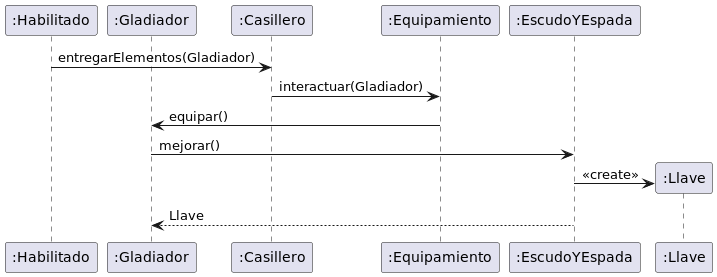

The diagram above was rendered by PlantUML. Its source (embedded in the PNG):
@startuml GladiadorConEscudoYEspadaEncuentraEquipamiento

participant Habilitado as ":Habilitado"
participant Gladiador as ":Gladiador"

participant Casillero as ":Casillero"
participant Equipamiento as ":Equipamiento"

participant EscudoYEspada as ":EscudoYEspada"

Habilitado -> Casillero: entregarElementos(Gladiador)
Casillero -> Equipamiento: interactuar(Gladiador)

Equipamiento -> Gladiador: equipar()
Gladiador -> EscudoYEspada: mejorar()
create Llave as ":Llave"
EscudoYEspada -> Llave: <<create>>
EscudoYEspada --> Gladiador: Llave

@enduml